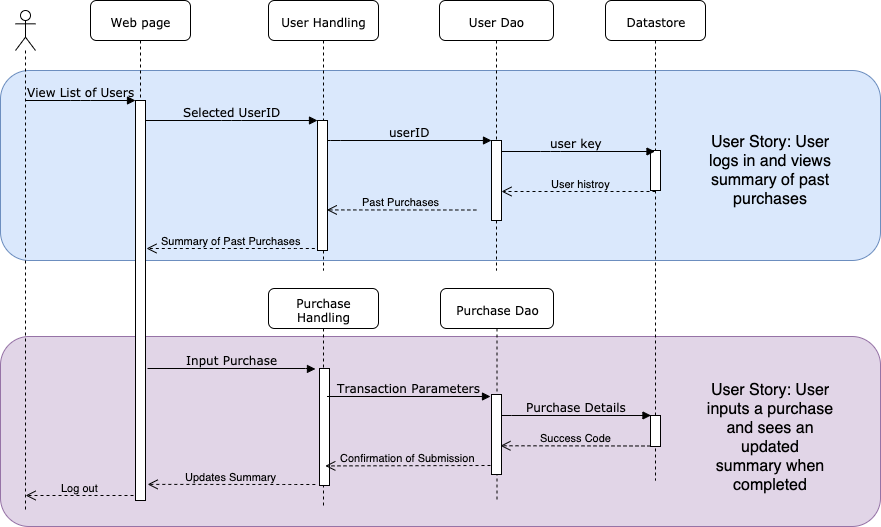

The diagram above was exported from draw.io. Its source (the exported page's mxGraphModel, read from the mxfile embedded in the PNG):
<mxGraphModel dx="1168" dy="626" grid="1" gridSize="10" guides="1" tooltips="1" connect="1" arrows="1" fold="1" page="1" pageScale="1" pageWidth="1100" pageHeight="850" background="none" math="0" shadow="0">
  <root>
    <mxCell id="0" />
    <mxCell id="1" parent="0" />
    <mxCell id="H-Z5z10y2Su7zOgoULRv-39" value="" style="rounded=1;whiteSpace=wrap;html=1;fillColor=#e1d5e7;strokeColor=#9673a6;" parent="1" vertex="1">
      <mxGeometry x="130" y="416" width="880" height="190" as="geometry" />
    </mxCell>
    <mxCell id="zduOqB6yoUIB2Yb2iDDY-2" value="Purchase Handling" style="shape=umlLifeline;perimeter=lifelinePerimeter;whiteSpace=wrap;html=1;container=1;collapsible=0;recursiveResize=0;outlineConnect=0;rounded=1;shadow=0;comic=0;labelBackgroundColor=none;strokeColor=#000000;strokeWidth=1;fillColor=#FFFFFF;fontFamily=Verdana;fontSize=12;fontColor=#000000;align=center;" vertex="1" parent="1">
      <mxGeometry x="398" y="368" width="110" height="220" as="geometry" />
    </mxCell>
    <mxCell id="H-Z5z10y2Su7zOgoULRv-40" value="&lt;font style=&quot;font-size: 16px&quot;&gt;User Story: User inputs a purchase and sees an updated summary when completed&lt;/font&gt;" style="text;html=1;strokeColor=none;fillColor=#e1d5e7;align=center;verticalAlign=middle;whiteSpace=wrap;rounded=0;" parent="1" vertex="1">
      <mxGeometry x="835" y="486" width="130" height="60" as="geometry" />
    </mxCell>
    <mxCell id="H-Z5z10y2Su7zOgoULRv-35" value="" style="rounded=1;whiteSpace=wrap;html=1;fillColor=#dae8fc;strokeColor=#6c8ebf;" parent="1" vertex="1">
      <mxGeometry x="130" y="150" width="880" height="190" as="geometry" />
    </mxCell>
    <mxCell id="7baba1c4bc27f4b0-2" value="Web page" style="shape=umlLifeline;perimeter=lifelinePerimeter;whiteSpace=wrap;html=1;container=1;collapsible=0;recursiveResize=0;outlineConnect=0;rounded=1;shadow=0;comic=0;labelBackgroundColor=none;strokeColor=#000000;strokeWidth=1;fillColor=#FFFFFF;fontFamily=Verdana;fontSize=12;fontColor=#000000;align=center;" parent="1" vertex="1">
      <mxGeometry x="220" y="80" width="100" height="500" as="geometry" />
    </mxCell>
    <mxCell id="7baba1c4bc27f4b0-10" value="" style="html=1;points=[];perimeter=orthogonalPerimeter;rounded=0;shadow=0;comic=0;labelBackgroundColor=none;strokeColor=#000000;strokeWidth=1;fillColor=#FFFFFF;fontFamily=Verdana;fontSize=12;fontColor=#000000;align=center;" parent="7baba1c4bc27f4b0-2" vertex="1">
      <mxGeometry x="45" y="100" width="10" height="400" as="geometry" />
    </mxCell>
    <mxCell id="7baba1c4bc27f4b0-3" value="User Handling" style="shape=umlLifeline;perimeter=lifelinePerimeter;whiteSpace=wrap;html=1;container=1;collapsible=0;recursiveResize=0;outlineConnect=0;rounded=1;shadow=0;comic=0;labelBackgroundColor=none;strokeColor=#000000;strokeWidth=1;fillColor=#FFFFFF;fontFamily=Verdana;fontSize=12;fontColor=#000000;align=center;" parent="1" vertex="1">
      <mxGeometry x="398" y="80" width="110" height="270" as="geometry" />
    </mxCell>
    <mxCell id="7baba1c4bc27f4b0-13" value="" style="html=1;points=[];perimeter=orthogonalPerimeter;rounded=0;shadow=0;comic=0;labelBackgroundColor=none;strokeColor=#000000;strokeWidth=1;fillColor=#FFFFFF;fontFamily=Verdana;fontSize=12;fontColor=#000000;align=center;" parent="7baba1c4bc27f4b0-3" vertex="1">
      <mxGeometry x="49" y="120" width="10" height="130" as="geometry" />
    </mxCell>
    <mxCell id="H-Z5z10y2Su7zOgoULRv-26" value="" style="html=1;points=[];perimeter=orthogonalPerimeter;rounded=0;shadow=0;comic=0;labelBackgroundColor=none;strokeColor=#000000;strokeWidth=1;fillColor=#FFFFFF;fontFamily=Verdana;fontSize=12;fontColor=#000000;align=center;" parent="7baba1c4bc27f4b0-3" vertex="1">
      <mxGeometry x="51" y="368" width="10" height="117" as="geometry" />
    </mxCell>
    <mxCell id="7baba1c4bc27f4b0-4" value="User Dao" style="shape=umlLifeline;perimeter=lifelinePerimeter;whiteSpace=wrap;html=1;container=1;collapsible=0;recursiveResize=0;outlineConnect=0;rounded=1;shadow=0;comic=0;labelBackgroundColor=none;strokeColor=#000000;strokeWidth=1;fillColor=#FFFFFF;fontFamily=Verdana;fontSize=12;fontColor=#000000;align=center;" parent="1" vertex="1">
      <mxGeometry x="569" y="80" width="114" height="270" as="geometry" />
    </mxCell>
    <mxCell id="7baba1c4bc27f4b0-5" value="Datastore" style="shape=umlLifeline;perimeter=lifelinePerimeter;whiteSpace=wrap;html=1;container=1;collapsible=0;recursiveResize=0;outlineConnect=0;rounded=1;shadow=0;comic=0;labelBackgroundColor=none;strokeColor=#000000;strokeWidth=1;fillColor=#FFFFFF;fontFamily=Verdana;fontSize=12;fontColor=#000000;align=center;" parent="1" vertex="1">
      <mxGeometry x="735" y="80" width="100" height="480" as="geometry" />
    </mxCell>
    <mxCell id="7baba1c4bc27f4b0-19" value="" style="html=1;points=[];perimeter=orthogonalPerimeter;rounded=0;shadow=0;comic=0;labelBackgroundColor=none;strokeColor=#000000;strokeWidth=1;fillColor=#FFFFFF;fontFamily=Verdana;fontSize=12;fontColor=#000000;align=center;" parent="7baba1c4bc27f4b0-5" vertex="1">
      <mxGeometry x="45" y="150" width="10" height="40" as="geometry" />
    </mxCell>
    <mxCell id="7baba1c4bc27f4b0-28" value="" style="html=1;points=[];perimeter=orthogonalPerimeter;rounded=0;shadow=0;comic=0;labelBackgroundColor=none;strokeColor=#000000;strokeWidth=1;fillColor=#FFFFFF;fontFamily=Verdana;fontSize=12;fontColor=#000000;align=center;" parent="7baba1c4bc27f4b0-5" vertex="1">
      <mxGeometry x="45" y="415" width="10" height="31" as="geometry" />
    </mxCell>
    <mxCell id="7baba1c4bc27f4b0-17" value="userID" style="html=1;verticalAlign=bottom;endArrow=block;labelBackgroundColor=none;fontFamily=Verdana;fontSize=12;edgeStyle=elbowEdgeStyle;elbow=vertical;" parent="1" source="7baba1c4bc27f4b0-13" target="7baba1c4bc27f4b0-16" edge="1">
      <mxGeometry relative="1" as="geometry">
        <mxPoint x="510" y="220" as="sourcePoint" />
        <Array as="points">
          <mxPoint x="460" y="220" />
        </Array>
      </mxGeometry>
    </mxCell>
    <mxCell id="7baba1c4bc27f4b0-11" value="View List of Users" style="html=1;verticalAlign=bottom;endArrow=block;entryX=0;entryY=0;labelBackgroundColor=none;fontFamily=Verdana;fontSize=12;edgeStyle=elbowEdgeStyle;elbow=vertical;" parent="1" target="7baba1c4bc27f4b0-10" edge="1">
      <mxGeometry relative="1" as="geometry">
        <mxPoint x="155" y="180" as="sourcePoint" />
      </mxGeometry>
    </mxCell>
    <mxCell id="7baba1c4bc27f4b0-14" value="Selected UserID" style="html=1;verticalAlign=bottom;endArrow=block;entryX=0;entryY=0;labelBackgroundColor=none;fontFamily=Verdana;fontSize=12;edgeStyle=elbowEdgeStyle;elbow=vertical;" parent="1" source="7baba1c4bc27f4b0-10" target="7baba1c4bc27f4b0-13" edge="1">
      <mxGeometry relative="1" as="geometry">
        <mxPoint x="370" y="200" as="sourcePoint" />
      </mxGeometry>
    </mxCell>
    <mxCell id="H-Z5z10y2Su7zOgoULRv-5" value="" style="shape=umlLifeline;participant=umlActor;perimeter=lifelinePerimeter;whiteSpace=wrap;html=1;container=1;collapsible=0;recursiveResize=0;verticalAlign=top;spacingTop=36;labelBackgroundColor=#ffffff;outlineConnect=0;" parent="1" vertex="1">
      <mxGeometry x="145" y="90" width="20" height="500" as="geometry" />
    </mxCell>
    <mxCell id="H-Z5z10y2Su7zOgoULRv-8" value="user key" style="html=1;verticalAlign=bottom;endArrow=block;labelBackgroundColor=none;fontFamily=Verdana;fontSize=12;edgeStyle=elbowEdgeStyle;elbow=vertical;" parent="1" target="7baba1c4bc27f4b0-5" edge="1">
      <mxGeometry relative="1" as="geometry">
        <mxPoint x="625" y="231" as="sourcePoint" />
        <Array as="points" />
        <mxPoint x="740" y="229.5" as="targetPoint" />
      </mxGeometry>
    </mxCell>
    <mxCell id="7baba1c4bc27f4b0-16" value="" style="html=1;points=[];perimeter=orthogonalPerimeter;rounded=0;shadow=0;comic=0;labelBackgroundColor=none;strokeColor=#000000;strokeWidth=1;fillColor=#FFFFFF;fontFamily=Verdana;fontSize=12;fontColor=#000000;align=center;" parent="1" vertex="1">
      <mxGeometry x="621" y="220" width="10" height="80" as="geometry" />
    </mxCell>
    <mxCell id="H-Z5z10y2Su7zOgoULRv-12" value="User histroy" style="html=1;verticalAlign=bottom;endArrow=open;dashed=1;endSize=8;labelBackgroundColor=none;" parent="1" edge="1">
      <mxGeometry x="-0.026" relative="1" as="geometry">
        <mxPoint x="785" y="271" as="sourcePoint" />
        <mxPoint x="631" y="271" as="targetPoint" />
        <mxPoint as="offset" />
      </mxGeometry>
    </mxCell>
    <mxCell id="H-Z5z10y2Su7zOgoULRv-13" value="Past Purchases" style="html=1;verticalAlign=bottom;endArrow=open;dashed=1;endSize=8;exitX=-0.017;exitY=0.35;exitDx=0;exitDy=0;exitPerimeter=0;entryX=1.029;entryY=0.391;entryDx=0;entryDy=0;entryPerimeter=0;labelBackgroundColor=none;" parent="1" edge="1">
      <mxGeometry relative="1" as="geometry">
        <mxPoint x="605.83" y="289.5" as="sourcePoint" />
        <mxPoint x="456.28999999999996" y="289.42999999999995" as="targetPoint" />
      </mxGeometry>
    </mxCell>
    <mxCell id="H-Z5z10y2Su7zOgoULRv-14" value="Summary of Past Purchases" style="html=1;verticalAlign=bottom;endArrow=open;dashed=1;endSize=8;exitX=-0.017;exitY=0.35;exitDx=0;exitDy=0;exitPerimeter=0;labelBackgroundColor=none;" parent="1" edge="1">
      <mxGeometry relative="1" as="geometry">
        <mxPoint x="444.33000000000015" y="328" as="sourcePoint" />
        <mxPoint x="276" y="328" as="targetPoint" />
        <Array as="points">
          <mxPoint x="419.5" y="328" />
        </Array>
      </mxGeometry>
    </mxCell>
    <mxCell id="H-Z5z10y2Su7zOgoULRv-25" value="Input Purchase" style="html=1;verticalAlign=bottom;endArrow=block;entryX=0;entryY=0;labelBackgroundColor=none;fontFamily=Verdana;fontSize=12;edgeStyle=elbowEdgeStyle;elbow=vertical;" parent="1" edge="1">
      <mxGeometry relative="1" as="geometry">
        <mxPoint x="277" y="448" as="sourcePoint" />
        <mxPoint x="444.97058823529414" y="448.47058823529414" as="targetPoint" />
      </mxGeometry>
    </mxCell>
    <mxCell id="H-Z5z10y2Su7zOgoULRv-27" value="Transaction Parameters" style="html=1;verticalAlign=bottom;endArrow=block;labelBackgroundColor=none;fontFamily=Verdana;fontSize=12;edgeStyle=elbowEdgeStyle;elbow=vertical;" parent="1" edge="1">
      <mxGeometry relative="1" as="geometry">
        <mxPoint x="456.5" y="475.97058823529414" as="sourcePoint" />
        <mxPoint x="620" y="476" as="targetPoint" />
      </mxGeometry>
    </mxCell>
    <mxCell id="H-Z5z10y2Su7zOgoULRv-30" value="Purchase Details" style="html=1;verticalAlign=bottom;endArrow=block;entryX=0;entryY=0;labelBackgroundColor=none;fontFamily=Verdana;fontSize=12;edgeStyle=elbowEdgeStyle;elbow=vertical;" parent="1" edge="1">
      <mxGeometry relative="1" as="geometry">
        <mxPoint x="631" y="494.97058823529414" as="sourcePoint" />
        <mxPoint x="780.4705882352944" y="494.97058823529414" as="targetPoint" />
      </mxGeometry>
    </mxCell>
    <mxCell id="H-Z5z10y2Su7zOgoULRv-31" value="Success Code" style="html=1;verticalAlign=bottom;endArrow=open;dashed=1;endSize=8;entryX=0.893;entryY=0.704;entryDx=0;entryDy=0;entryPerimeter=0;labelBackgroundColor=none;" parent="1" edge="1">
      <mxGeometry relative="1" as="geometry">
        <mxPoint x="780" y="525.5" as="sourcePoint" />
        <mxPoint x="629.9300000000001" y="525.28" as="targetPoint" />
      </mxGeometry>
    </mxCell>
    <mxCell id="H-Z5z10y2Su7zOgoULRv-32" value="Confirmation of Submission" style="html=1;verticalAlign=bottom;endArrow=open;dashed=1;endSize=8;entryX=1.029;entryY=0.391;entryDx=0;entryDy=0;entryPerimeter=0;labelBackgroundColor=none;" parent="1" edge="1">
      <mxGeometry relative="1" as="geometry">
        <mxPoint x="620" y="545" as="sourcePoint" />
        <mxPoint x="454.78999999999996" y="545.4299999999998" as="targetPoint" />
      </mxGeometry>
    </mxCell>
    <mxCell id="H-Z5z10y2Su7zOgoULRv-33" value="Updates Summary" style="html=1;verticalAlign=bottom;endArrow=open;dashed=1;endSize=8;exitX=-0.017;exitY=0.35;exitDx=0;exitDy=0;exitPerimeter=0;entryX=1.163;entryY=0.538;entryDx=0;entryDy=0;entryPerimeter=0;labelBackgroundColor=none;" parent="1" edge="1">
      <mxGeometry relative="1" as="geometry">
        <mxPoint x="444.8299999999999" y="564" as="sourcePoint" />
        <mxPoint x="277.1300000000001" y="563.8800000000001" as="targetPoint" />
        <Array as="points">
          <mxPoint x="420" y="564" />
        </Array>
      </mxGeometry>
    </mxCell>
    <mxCell id="H-Z5z10y2Su7zOgoULRv-34" value="Log out" style="html=1;verticalAlign=bottom;endArrow=open;dashed=1;endSize=8;labelBackgroundColor=none;" parent="1" edge="1">
      <mxGeometry relative="1" as="geometry">
        <mxPoint x="263" y="575" as="sourcePoint" />
        <mxPoint x="155.10000000000002" y="575" as="targetPoint" />
      </mxGeometry>
    </mxCell>
    <mxCell id="H-Z5z10y2Su7zOgoULRv-38" value="&lt;font style=&quot;font-size: 16px&quot;&gt;User Story: User logs in and views summary of past purchases&lt;/font&gt;" style="text;html=1;strokeColor=none;fillColor=none;align=center;verticalAlign=middle;whiteSpace=wrap;rounded=0;" parent="1" vertex="1">
      <mxGeometry x="835" y="220" width="130" height="60" as="geometry" />
    </mxCell>
    <mxCell id="zduOqB6yoUIB2Yb2iDDY-5" value="Purchase Dao" style="shape=umlLifeline;perimeter=lifelinePerimeter;whiteSpace=wrap;html=1;container=1;collapsible=0;recursiveResize=0;outlineConnect=0;rounded=1;shadow=0;comic=0;labelBackgroundColor=none;strokeColor=#000000;strokeWidth=1;fillColor=#FFFFFF;fontFamily=Verdana;fontSize=12;fontColor=#000000;align=center;" vertex="1" parent="1">
      <mxGeometry x="570" y="368" width="113" height="212" as="geometry" />
    </mxCell>
    <mxCell id="zduOqB6yoUIB2Yb2iDDY-7" value="" style="html=1;points=[];perimeter=orthogonalPerimeter;rounded=0;shadow=0;comic=0;labelBackgroundColor=none;strokeColor=#000000;strokeWidth=1;fillColor=#FFFFFF;fontFamily=Verdana;fontSize=12;fontColor=#000000;align=center;" vertex="1" parent="zduOqB6yoUIB2Yb2iDDY-5">
      <mxGeometry x="51" y="106" width="10" height="80" as="geometry" />
    </mxCell>
  </root>
</mxGraphModel>